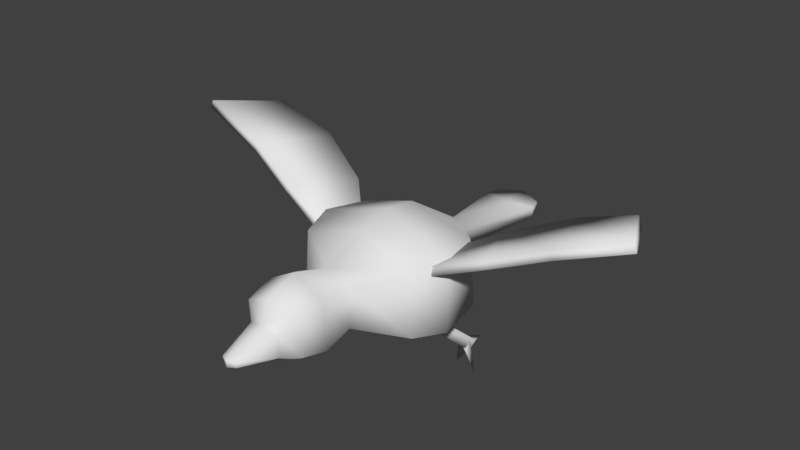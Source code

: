 # Source: bird.blend  (saved by Blender 2.79.0; exported with 4.5.12 LTS)
import bpy
from mathutils import Matrix  # noqa: F401  (used for matrix-valued properties, if any)

bpy.ops.wm.read_factory_settings(use_empty=True)
scene = bpy.context.scene
scene.name = 'Scene'

# ---- collections
col_collection_1 = bpy.data.collections.new('Collection 1'); scene.collection.children.link(col_collection_1)

# ---- materials (node trees are filled in below, after node groups)
mat_material_001 = bpy.data.materials.new('Material.001')
mat_material_001.alpha_threshold = 0.0
mat_material_001.use_transparent_shadow = False
mat_material_001.roughness = 0.5

# ---- material node trees

# ---- world
world_world = bpy.data.worlds.new('World'); scene.world = world_world
world_world.color = (0.05088, 0.05088, 0.05088)
world_world.use_sun_shadow = False
world_world.sun_shadow_jitter_overblur = 0.0
world_world.cycles.sampling_method = 'MANUAL'

# ---- meshes
me_cube_002 = bpy.data.meshes.new('Cube.002')
me_cube_002.from_pydata([(0.8748, -4.201, -0.2735), (0.8748, -4.457, 1.076), (1.028, -3.358, -0.3994), (1.028, -3.477, 1.275), (0.8498, -2.207, -0.2834), (0.8498, -2.151, 1.028), (0.5542, -4.701, -0.1362), (0.5542, -4.701, 0.5795), (0.2736, -6.047, 0.1068), (0.2736, -6.047, 0.2759), (2.103, -0.878, -0.7749), (2.103, -0.785, 1.39), (2.477, 0.3333, -1.009), (2.477, 0.4212, 1.528), (2.148, 2.138, -0.9639), (2.097, 1.915, 1.406), (0.5278, 3.913, -0.2425), (0.4731, 3.857, 0.3795), (1.001, 7.034, -0.1445), (0.9464, 7.11, 0.1287), (0.8447, 7.564, -0.1544), (0.79, 7.639, 0.1187), (1.52, 2.444, -2.904), (0.8003, 0.6336, -1.249), (1.58, 2.657, -2.593), (0.8602, 0.847, -0.9382), (1.888, 2.341, -2.904), (1.168, 0.5305, -1.249), (1.948, 2.554, -2.593), (1.227, 0.7439, -0.9382), (1.867, 2.982, -2.656), (1.798, 2.16, -2.761), (1.606, 2.63, -2.579), (1.546, 2.417, -2.889), (1.858, 2.374, -2.451), (2.137, 2.327, -3.662), (1.876, 2.326, -2.89), (1.602, 2.423, -2.435), (1.542, 2.21, -2.746), (1.935, 2.539, -2.58), (1.268, 2.524, -3.63), (2.951, 2.511, 1.708), (3.074, 2.511, 1.424), (3.84, 0.1211, 2.064), (3.963, 0.1211, 1.78), (1.708, -0.332, 0.8774), (1.585, -0.332, 1.161), (1.555, 0.9848, 0.8164), (1.432, 0.9848, 1.1), (4.982, 3.346, 2.52), (5.105, 3.346, 2.237), (5.695, 0.614, 2.806), (5.818, 0.614, 2.523), (6.934, 3.131, 3.302), (7.057, 3.131, 3.018), (8.007, 0.8406, 3.731), (8.13, 0.8406, 3.448), (1.741e-07, -4.344, -0.6549), (1.741e-07, -4.601, 1.47), (1.741e-07, -3.365, -0.8896), (1.741e-07, -3.459, 1.845), (-0.8748, -4.201, -0.2735), (-0.8748, -4.457, 1.076), (-1.028, -3.358, -0.3994), (-1.028, -3.477, 1.275), (1.741e-07, -2.212, -0.6122), (1.741e-07, -2.136, 1.379), (-0.8498, -2.207, -0.2834), (-0.8498, -2.151, 1.028), (1.741e-07, -4.733, -0.2956), (1.741e-07, -4.733, 0.7442), (-0.5542, -4.701, -0.1362), (-0.5542, -4.701, 0.5795), (1.741e-07, -6.167, 0.06916), (1.741e-07, -6.167, 0.3148), (-0.2736, -6.047, 0.1068), (-0.2736, -6.047, 0.2759), (1.741e-07, -0.586, -1.299), (1.741e-07, -0.5741, 1.969), (-2.103, -0.878, -0.7749), (-2.103, -0.785, 1.39), (1.741e-07, 0.3595, -1.756), (1.741e-07, 0.4835, 2.32), (-2.477, 0.3333, -1.009), (-2.477, 0.4212, 1.528), (1.741e-07, 1.841, -1.612), (1.741e-07, 1.706, 2.116), (-2.148, 2.138, -0.9639), (-2.097, 1.915, 1.406), (1.741e-07, 3.933, -0.5533), (1.741e-07, 3.902, 0.6848), (-0.5278, 3.913, -0.2425), (-0.4731, 3.857, 0.3795), (1.741e-07, 6.793, -0.2129), (1.741e-07, 6.893, 0.2018), (-1.001, 7.034, -0.1445), (-0.9464, 7.11, 0.1287), (1.741e-07, 7.864, -0.2229), (1.741e-07, 7.965, 0.1918), (-0.8447, 7.564, -0.1544), (-0.79, 7.639, 0.1187), (-1.52, 2.444, -2.904), (-0.8003, 0.6336, -1.249), (-1.58, 2.657, -2.593), (-0.8602, 0.847, -0.9382), (-1.888, 2.341, -2.904), (-1.168, 0.5305, -1.249), (-1.948, 2.554, -2.593), (-1.227, 0.7439, -0.9382), (-1.867, 2.982, -2.656), (-1.798, 2.16, -2.761), (-1.606, 2.63, -2.579), (-1.546, 2.417, -2.889), (-1.858, 2.374, -2.451), (-2.137, 2.327, -3.662), (-1.876, 2.326, -2.89), (-1.602, 2.423, -2.435), (-1.542, 2.21, -2.746), (-1.935, 2.539, -2.58), (-1.268, 2.524, -3.63), (-2.951, 2.511, 1.708), (-3.074, 2.511, 1.424), (-3.84, 0.1211, 2.064), (-3.963, 0.1211, 1.78), (-1.708, -0.332, 0.8774), (-1.585, -0.332, 1.161), (-1.555, 0.9848, 0.8164), (-1.432, 0.9848, 1.1), (-4.982, 3.346, 2.52), (-5.105, 3.346, 2.237), (-5.695, 0.614, 2.806), (-5.818, 0.614, 2.523), (-6.934, 3.131, 3.302), (-7.057, 3.131, 3.018), (-8.007, 0.8406, 3.731), (-8.13, 0.8406, 3.448)], [], [(3, 2, 4, 5), (2, 3, 1, 0), (1, 58, 70, 7), (59, 2, 0, 57), (3, 60, 58, 1), (5, 4, 10, 11), (2, 59, 65, 4), (60, 3, 5, 66), (7, 70, 74, 9), (0, 1, 7, 6), (57, 0, 6, 69), (8, 9, 74, 73), (6, 7, 9, 8), (69, 6, 8, 73), (78, 11, 13, 82), (4, 65, 77, 10), (66, 5, 11, 78), (82, 13, 15, 86), (11, 10, 12, 13), (10, 77, 81, 12), (15, 14, 16, 17), (13, 12, 14, 15), (12, 81, 85, 14), (90, 17, 19, 94), (14, 85, 89, 16), (86, 15, 17, 90), (19, 18, 20, 21), (17, 16, 18, 19), (16, 89, 93, 18), (97, 98, 21, 20), (18, 93, 97, 20), (94, 19, 21, 98), (22, 23, 25, 24), (24, 25, 29, 28), (28, 29, 27, 26), (26, 27, 23, 22), (24, 28, 30), (33, 32, 35), (22, 24, 30), (28, 26, 30), (26, 22, 30), (32, 34, 35), (34, 31, 35), (31, 33, 35), (38, 37, 40), (37, 39, 40), (39, 36, 40), (36, 38, 40), (48, 46, 43, 41), (42, 41, 49, 50), (47, 45, 46, 48), (45, 47, 42, 44), (47, 48, 41, 42), (46, 45, 44, 43), (50, 49, 53, 54), (41, 43, 51, 49), (44, 42, 50, 52), (43, 44, 52, 51), (54, 53, 55, 56), (49, 51, 55, 53), (51, 52, 56, 55), (52, 50, 54, 56), (64, 68, 67, 63), (63, 61, 62, 64), (62, 72, 70, 58), (59, 57, 61, 63), (64, 62, 58, 60), (68, 80, 79, 67), (63, 67, 65, 59), (60, 66, 68, 64), (72, 76, 74, 70), (61, 71, 72, 62), (57, 69, 71, 61), (75, 73, 74, 76), (71, 75, 76, 72), (69, 73, 75, 71), (78, 82, 84, 80), (67, 79, 77, 65), (66, 78, 80, 68), (82, 86, 88, 84), (80, 84, 83, 79), (79, 83, 81, 77), (88, 92, 91, 87), (84, 88, 87, 83), (83, 87, 85, 81), (90, 94, 96, 92), (87, 91, 89, 85), (86, 90, 92, 88), (96, 100, 99, 95), (92, 96, 95, 91), (91, 95, 93, 89), (97, 99, 100, 98), (95, 99, 97, 93), (94, 98, 100, 96), (101, 103, 104, 102), (103, 107, 108, 104), (107, 105, 106, 108), (105, 101, 102, 106), (103, 109, 107), (112, 114, 111), (101, 109, 103), (107, 109, 105), (105, 109, 101), (111, 114, 113), (113, 114, 110), (110, 114, 112), (117, 119, 116), (116, 119, 118), (118, 119, 115), (115, 119, 117), (127, 120, 122, 125), (121, 129, 128, 120), (126, 127, 125, 124), (124, 123, 121, 126), (126, 121, 120, 127), (125, 122, 123, 124), (129, 133, 132, 128), (120, 128, 130, 122), (123, 131, 129, 121), (122, 130, 131, 123), (133, 135, 134, 132), (128, 132, 134, 130), (130, 134, 135, 131), (131, 135, 133, 129)])
me_cube_002.polygons.foreach_set('use_smooth', [True] * 124)
_uv = me_cube_002.uv_layers.new(name='UVMap')
_uv.uv.foreach_set('vector', [0.2151, 0.8153, 0.2231, 0.7028, 0.3004, 0.7106, 0.3042, 0.7987, 0.2231, 0.7028, 0.2151, 0.8153, 0.1492, 0.8019, 0.1665, 0.7112, 0.1492, 0.8019, 0.1396, 0.8284, 0.1307, 0.7796, 0.1329, 0.7686, 0.2226, 0.6698, 0.2231, 0.7028, 0.1665, 0.7112, 0.1568, 0.6856, 0.2151, 0.8153, 0.2163, 0.8536, 0.1396, 0.8284, 0.1492, 0.8019, 0.3042, 0.7987, 0.3004, 0.7106, 0.3897, 0.6776, 0.396, 0.823, 0.2231, 0.7028, 0.2226, 0.6698, 0.3001, 0.6885, 0.3004, 0.7106, 0.2163, 0.8536, 0.2151, 0.8153, 0.3042, 0.7987, 0.3052, 0.8223, 0.1329, 0.7686, 0.1307, 0.7796, 0.03434, 0.7508, 0.04242, 0.7482, 0.1665, 0.7112, 0.1492, 0.8019, 0.1329, 0.7686, 0.1329, 0.7205, 0.1568, 0.6856, 0.1665, 0.7112, 0.1329, 0.7205, 0.1307, 0.7098, 0.04242, 0.7368, 0.04242, 0.7482, 0.03434, 0.7508, 0.03434, 0.7343, 0.1329, 0.7205, 0.1329, 0.7686, 0.04242, 0.7482, 0.04242, 0.7368, 0.1307, 0.7098, 0.1329, 0.7205, 0.04242, 0.7368, 0.03434, 0.7343, 0.4101, 0.8619, 0.396, 0.823, 0.477, 0.8323, 0.4812, 0.8855, 0.3004, 0.7106, 0.3001, 0.6885, 0.4093, 0.6423, 0.3897, 0.6776, 0.3052, 0.8223, 0.3042, 0.7987, 0.396, 0.823, 0.4101, 0.8619, 0.4812, 0.8855, 0.477, 0.8323, 0.5774, 0.8241, 0.5634, 0.8718, 0.396, 0.823, 0.3897, 0.6776, 0.4711, 0.6618, 0.477, 0.8323, 0.3897, 0.6776, 0.4093, 0.6423, 0.4729, 0.6116, 0.4711, 0.6618, 0.5774, 0.8241, 0.5924, 0.6649, 0.7116, 0.7133, 0.7078, 0.7551, 0.477, 0.8323, 0.4711, 0.6618, 0.5924, 0.6649, 0.5774, 0.8241, 0.4711, 0.6618, 0.4729, 0.6116, 0.5724, 0.6213, 0.5924, 0.6649, 0.7109, 0.7756, 0.7078, 0.7551, 0.9264, 0.7383, 0.9118, 0.7432, 0.5924, 0.6649, 0.5724, 0.6213, 0.7129, 0.6924, 0.7116, 0.7133, 0.5634, 0.8718, 0.5774, 0.8241, 0.7078, 0.7551, 0.7109, 0.7756, 0.9264, 0.7383, 0.9213, 0.7199, 0.9569, 0.7192, 0.9619, 0.7376, 0.7078, 0.7551, 0.7116, 0.7133, 0.9213, 0.7199, 0.9264, 0.7383, 0.7116, 0.7133, 0.7129, 0.6924, 0.9051, 0.7153, 0.9213, 0.7199, 0.9771, 0.7146, 0.9838, 0.7425, 0.9619, 0.7376, 0.9569, 0.7192, 0.9213, 0.7199, 0.9051, 0.7153, 0.9771, 0.7146, 0.9569, 0.7192, 0.9118, 0.7432, 0.9264, 0.7383, 0.9619, 0.7376, 0.9838, 0.7425, 0.6129, 0.5345, 0.4913, 0.6457, 0.5056, 0.6666, 0.6272, 0.5554, 0.6272, 0.5554, 0.5056, 0.6666, 0.4987, 0.6666, 0.6203, 0.5554, 0.6203, 0.5554, 0.4987, 0.6666, 0.4843, 0.6457, 0.606, 0.5345, 0.606, 0.5345, 0.4843, 0.6457, 0.4913, 0.6457, 0.6129, 0.5345, 0.6272, 0.5554, 0.6203, 0.5554, 0.6491, 0.5512, 0.6111, 0.5355, 0.6254, 0.5564, 0.6051, 0.4836, 0.6129, 0.5345, 0.6272, 0.5554, 0.6491, 0.5512, 0.6203, 0.5554, 0.606, 0.5345, 0.6491, 0.5512, 0.606, 0.5345, 0.6129, 0.5345, 0.6491, 0.5512, 0.6254, 0.5564, 0.6082, 0.565, 0.6051, 0.4836, 0.6082, 0.565, 0.5938, 0.5441, 0.6051, 0.4836, 0.5938, 0.5441, 0.6111, 0.5355, 0.6051, 0.4836, 0.5971, 0.5451, 0.6115, 0.566, 0.6183, 0.4858, 0.6115, 0.566, 0.6193, 0.5563, 0.6183, 0.4858, 0.6193, 0.5563, 0.605, 0.5354, 0.6183, 0.4858, 0.605, 0.5354, 0.5971, 0.5451, 0.6183, 0.4858, 0.5149, 0.8035, 0.4264, 0.8076, 0.4568, 0.8683, 0.6174, 0.8444, 0.6174, 0.8253, 0.6174, 0.8444, 0.6735, 0.899, 0.6735, 0.8799, 0.5149, 0.7845, 0.4264, 0.7886, 0.4264, 0.8076, 0.5149, 0.8035, 0.4264, 0.7886, 0.5149, 0.7845, 0.6174, 0.8253, 0.4568, 0.8492, 0.5149, 0.7845, 0.5149, 0.8035, 0.6174, 0.8444, 0.6174, 0.8253, 0.4264, 0.8076, 0.4264, 0.7886, 0.4568, 0.8492, 0.4568, 0.8683, 0.6735, 0.8799, 0.6735, 0.899, 0.6591, 0.9514, 0.6591, 0.9324, 0.6174, 0.8444, 0.4568, 0.8683, 0.49, 0.9181, 0.6735, 0.899, 0.4568, 0.8492, 0.6174, 0.8253, 0.6735, 0.8799, 0.49, 0.8991, 0.4568, 0.8683, 0.4568, 0.8492, 0.49, 0.8991, 0.49, 0.9181, 0.6591, 0.9324, 0.6591, 0.9514, 0.5052, 0.9803, 0.5052, 0.9613, 0.6735, 0.899, 0.49, 0.9181, 0.5052, 0.9803, 0.6591, 0.9514, 0.49, 0.9181, 0.49, 0.8991, 0.5052, 0.9613, 0.5052, 0.9803, 0.49, 0.8991, 0.6735, 0.8799, 0.6591, 0.9324, 0.5052, 0.9613, 0.2151, 0.8153, 0.3042, 0.7987, 0.3004, 0.7106, 0.2231, 0.7028, 0.2231, 0.7028, 0.1665, 0.7112, 0.1492, 0.8019, 0.2151, 0.8153, 0.1492, 0.8019, 0.1329, 0.7686, 0.1307, 0.7796, 0.1396, 0.8284, 0.2226, 0.6698, 0.1568, 0.6856, 0.1665, 0.7112, 0.2231, 0.7028, 0.2151, 0.8153, 0.1492, 0.8019, 0.1396, 0.8284, 0.2163, 0.8536, 0.3042, 0.7987, 0.396, 0.823, 0.3897, 0.6776, 0.3004, 0.7106, 0.2231, 0.7028, 0.3004, 0.7106, 0.3001, 0.6885, 0.2226, 0.6698, 0.2163, 0.8536, 0.3052, 0.8223, 0.3042, 0.7987, 0.2151, 0.8153, 0.1329, 0.7686, 0.04242, 0.7482, 0.03434, 0.7508, 0.1307, 0.7796, 0.1665, 0.7112, 0.1329, 0.7205, 0.1329, 0.7686, 0.1492, 0.8019, 0.1568, 0.6856, 0.1307, 0.7098, 0.1329, 0.7205, 0.1665, 0.7112, 0.04242, 0.7368, 0.03434, 0.7343, 0.03434, 0.7508, 0.04242, 0.7482, 0.1329, 0.7205, 0.04242, 0.7368, 0.04242, 0.7482, 0.1329, 0.7686, 0.1307, 0.7098, 0.03434, 0.7343, 0.04242, 0.7368, 0.1329, 0.7205, 0.4101, 0.8619, 0.4812, 0.8855, 0.477, 0.8323, 0.396, 0.823, 0.3004, 0.7106, 0.3897, 0.6776, 0.4093, 0.6423, 0.3001, 0.6885, 0.3052, 0.8223, 0.4101, 0.8619, 0.396, 0.823, 0.3042, 0.7987, 0.4812, 0.8855, 0.5634, 0.8718, 0.5774, 0.8241, 0.477, 0.8323, 0.396, 0.823, 0.477, 0.8323, 0.4711, 0.6618, 0.3897, 0.6776, 0.3897, 0.6776, 0.4711, 0.6618, 0.4729, 0.6116, 0.4093, 0.6423, 0.5774, 0.8241, 0.7078, 0.7551, 0.7116, 0.7133, 0.5924, 0.6649, 0.477, 0.8323, 0.5774, 0.8241, 0.5924, 0.6649, 0.4711, 0.6618, 0.4711, 0.6618, 0.5924, 0.6649, 0.5724, 0.6213, 0.4729, 0.6116, 0.7109, 0.7756, 0.9118, 0.7432, 0.9264, 0.7383, 0.7078, 0.7551, 0.5924, 0.6649, 0.7116, 0.7133, 0.7129, 0.6924, 0.5724, 0.6213, 0.5634, 0.8718, 0.7109, 0.7756, 0.7078, 0.7551, 0.5774, 0.8241, 0.9264, 0.7383, 0.9619, 0.7376, 0.9569, 0.7192, 0.9213, 0.7199, 0.7078, 0.7551, 0.9264, 0.7383, 0.9213, 0.7199, 0.7116, 0.7133, 0.7116, 0.7133, 0.9213, 0.7199, 0.9051, 0.7153, 0.7129, 0.6924, 0.9771, 0.7146, 0.9569, 0.7192, 0.9619, 0.7376, 0.9838, 0.7425, 0.9213, 0.7199, 0.9569, 0.7192, 0.9771, 0.7146, 0.9051, 0.7153, 0.9118, 0.7432, 0.9838, 0.7425, 0.9619, 0.7376, 0.9264, 0.7383, 0.6129, 0.5345, 0.6272, 0.5554, 0.5056, 0.6666, 0.4913, 0.6457, 0.6272, 0.5554, 0.6203, 0.5554, 0.4987, 0.6666, 0.5056, 0.6666, 0.6203, 0.5554, 0.606, 0.5345, 0.4843, 0.6457, 0.4987, 0.6666, 0.606, 0.5345, 0.6129, 0.5345, 0.4913, 0.6457, 0.4843, 0.6457, 0.6272, 0.5554, 0.6491, 0.5512, 0.6203, 0.5554, 0.6111, 0.5355, 0.6051, 0.4836, 0.6254, 0.5564, 0.6129, 0.5345, 0.6491, 0.5512, 0.6272, 0.5554, 0.6203, 0.5554, 0.6491, 0.5512, 0.606, 0.5345, 0.606, 0.5345, 0.6491, 0.5512, 0.6129, 0.5345, 0.6254, 0.5564, 0.6051, 0.4836, 0.6082, 0.565, 0.6082, 0.565, 0.6051, 0.4836, 0.5938, 0.5441, 0.5938, 0.5441, 0.6051, 0.4836, 0.6111, 0.5355, 0.5971, 0.5451, 0.6183, 0.4858, 0.6115, 0.566, 0.6115, 0.566, 0.6183, 0.4858, 0.6193, 0.5563, 0.6193, 0.5563, 0.6183, 0.4858, 0.605, 0.5354, 0.605, 0.5354, 0.6183, 0.4858, 0.5971, 0.5451, 0.5149, 0.8035, 0.6174, 0.8444, 0.4568, 0.8683, 0.4264, 0.8076, 0.6174, 0.8253, 0.6735, 0.8799, 0.6735, 0.899, 0.6174, 0.8444, 0.5149, 0.7845, 0.5149, 0.8035, 0.4264, 0.8076, 0.4264, 0.7886, 0.4264, 0.7886, 0.4568, 0.8492, 0.6174, 0.8253, 0.5149, 0.7845, 0.5149, 0.7845, 0.6174, 0.8253, 0.6174, 0.8444, 0.5149, 0.8035, 0.4264, 0.8076, 0.4568, 0.8683, 0.4568, 0.8492, 0.4264, 0.7886, 0.6735, 0.8799, 0.6591, 0.9324, 0.6591, 0.9514, 0.6735, 0.899, 0.6174, 0.8444, 0.6735, 0.899, 0.49, 0.9181, 0.4568, 0.8683, 0.4568, 0.8492, 0.49, 0.8991, 0.6735, 0.8799, 0.6174, 0.8253, 0.4568, 0.8683, 0.49, 0.9181, 0.49, 0.8991, 0.4568, 0.8492, 0.6591, 0.9324, 0.5052, 0.9613, 0.5052, 0.9803, 0.6591, 0.9514, 0.6735, 0.899, 0.6591, 0.9514, 0.5052, 0.9803, 0.49, 0.9181, 0.49, 0.9181, 0.5052, 0.9803, 0.5052, 0.9613, 0.49, 0.8991, 0.49, 0.8991, 0.5052, 0.9613, 0.6591, 0.9324, 0.6735, 0.8799])
me_cube_002.materials.append(mat_material_001)
me_cube_002.use_remesh_preserve_volume = False
me_cube_002.use_remesh_preserve_attributes = False
me_cube_002.use_mirror_vertex_groups = False
me_cube_002.update()
arm_armature = bpy.data.armatures.new('Armature')  # bones are not reproduced

# ---- objects
ob_armature = bpy.data.objects.new('Armature', arm_armature)
ob_cube = bpy.data.objects.new('Cube', me_cube_002)

# ---- transforms, parenting, visibility, modifiers, constraints
ob_armature.location = (8.315e-08, 0.0, 0.0)
ob_armature.lineart.crease_threshold = 0.0
ob_cube.parent = ob_armature
ob_cube.location = (0.0, 0.0, 0.0)
ob_cube.lineart.crease_threshold = 0.0
_vg = ob_cube.vertex_groups.new(name='Bone')
for _i, _w in zip([10, 11, 12, 13, 14, 15, 22, 23, 24, 25, 26, 27, 28, 29, 30, 31, 32, 33, 34, 35, 36, 37, 38, 39, 40, 77, 79, 80, 81, 83, 84, 85, 87, 88, 101, 102, 103, 104, 105, 106, 107, 108, 109, 110, 111, 112, 113, 114, 115, 116, 117, 118, 119], [0.05845, 0.003945, 0.09116, 0.01537, 0.04802, 0.002856, 0.8863, 0.844, 0.8876, 0.8597, 0.8867, 0.8706, 0.8869, 0.8731, 0.8873, 1.0, 1.0, 1.0, 1.0, 1.0, 1.0, 1.0, 1.0, 1.0, 1.0, 0.2762, 0.05925, 0.004554, 0.9958, 0.09231, 0.01607, 0.193, 0.04856, 0.003271, 0.8901, 0.8492, 0.8914, 0.8643, 0.8905, 0.8749, 0.8907, 0.8773, 0.8911, 1.0, 1.0, 1.0, 1.0, 1.0, 1.0, 1.0, 1.0, 1.0, 1.0]): _vg.add([_i], _w, 'REPLACE')
_vg = ob_cube.vertex_groups.new(name='Bone.001')
for _i, _w in zip([4, 10, 11, 12, 13, 14, 15, 22, 23, 24, 25, 26, 27, 28, 29, 30, 41, 42, 45, 46, 47, 48, 77], [0.0268, 0.5496, 0.1965, 0.585, 0.2027, 0.1411, 0.122, 0.1137, 0.156, 0.1124, 0.1403, 0.1133, 0.1294, 0.1131, 0.1269, 0.1127, 0.05531, 0.02967, 0.09639, 0.1357, 0.1779, 0.8468, 0.02622]): _vg.add([_i], _w, 'REPLACE')
_vg = ob_cube.vertex_groups.new(name='Bone.002')
for _i, _w in zip([41, 42, 43, 44, 45, 46, 47, 48, 49, 50, 51, 52, 53, 54], [0.846, 0.8617, 0.9025, 0.9116, 0.8996, 0.8597, 0.8186, 0.151, 0.1277, 0.1314, 0.04477, 0.04375, 0.01186, 0.007742]): _vg.add([_i], _w, 'REPLACE')
_vg = ob_cube.vertex_groups.new(name='Bone.009')
for _i, _w in zip([41, 42, 43, 44, 49, 50, 51, 52, 53, 54, 55, 56], [0.09872, 0.09849, 0.07679, 0.07583, 0.8653, 0.8619, 0.9515, 0.9522, 0.9675, 0.9697, 0.9969, 0.9963]): _vg.add([_i], _w, 'REPLACE')
_vg = ob_cube.vertex_groups.new(name='Bone.003')
for _i, _w in zip([11, 13, 15, 67, 68, 77, 78, 79, 80, 82, 83, 84, 86, 87, 88, 101, 102, 103, 104, 105, 106, 107, 108, 109], [0.07838, 0.1058, 0.08713, 0.02988, 0.01524, 0.02913, 0.1512, 0.5573, 0.264, 0.4688, 0.593, 0.2973, 0.1507, 0.1528, 0.1988, 0.1099, 0.1508, 0.1086, 0.1357, 0.1095, 0.1251, 0.1093, 0.1227, 0.1089]): _vg.add([_i], _w, 'REPLACE')
_vg = ob_cube.vertex_groups.new(name='Bone.004')
for _i, _w in zip([120, 121, 122, 123, 124, 125, 126, 127, 128, 129, 130, 131, 132, 133], [0.9053, 0.9055, 0.9177, 0.9185, 0.9949, 0.9944, 0.997, 0.9984, 0.1336, 0.1373, 0.05007, 0.04985, 0.01409, 0.01]): _vg.add([_i], _w, 'REPLACE')
_vg = ob_cube.vertex_groups.new(name='Bone.010')
for _i, _w in zip([120, 121, 122, 123, 128, 129, 130, 131, 132, 133, 134, 135], [0.09474, 0.09452, 0.08228, 0.08146, 0.8664, 0.8627, 0.9499, 0.9501, 0.968, 0.97, 0.9967, 0.9961]): _vg.add([_i], _w, 'REPLACE')
_vg = ob_cube.vertex_groups.new(name='Bone.005')
for _i, _w in zip([10, 11, 12, 13, 14, 15, 16, 17, 78, 79, 80, 82, 83, 84, 85, 86, 87, 88, 89, 90, 91, 92], [0.08373, 0.1897, 0.1934, 0.3384, 0.7457, 0.5907, 0.9829, 0.9844, 0.09275, 0.0851, 0.1902, 0.2411, 0.1958, 0.3391, 0.7705, 0.7172, 0.7462, 0.5911, 0.9875, 0.9818, 0.9829, 0.9844]): _vg.add([_i], _w, 'REPLACE')
_vg = ob_cube.vertex_groups.new(name='Bone.006')
for _i, _w in zip([18, 19, 20, 21, 93, 94, 95, 96, 97, 98, 99, 100], [0.987, 0.9978, 0.9956, 0.9977, 0.9974, 0.9962, 0.987, 0.9978, 0.9999, 0.9998, 0.9956, 0.9977]): _vg.add([_i], _w, 'REPLACE')
_vg = ob_cube.vertex_groups.new(name='Bone.007')
for _i, _w in zip([0, 1, 2, 3, 4, 5, 10, 11, 12, 13, 14, 15, 58, 59, 60, 61, 62, 63, 64, 65, 66, 67, 68, 77, 78, 79, 80, 82, 83, 84, 86, 87, 88], [0.02591, 0.04881, 0.137, 0.1659, 0.7669, 0.8314, 0.2482, 0.4602, 0.09885, 0.2903, 0.03198, 0.157, 0.03967, 0.06199, 0.179, 0.02593, 0.04882, 0.137, 0.1659, 0.2409, 0.8779, 0.767, 0.8314, 0.5665, 0.7057, 0.2505, 0.4609, 0.2514, 0.1005, 0.2909, 0.09807, 0.03279, 0.1574]): _vg.add([_i], _w, 'REPLACE')
_vg = ob_cube.vertex_groups.new(name='Bone.008')
for _i, _w in zip([0, 1, 2, 3, 4, 5, 6, 7, 8, 9, 10, 11, 13, 57, 58, 59, 60, 61, 62, 63, 64, 65, 66, 67, 68, 69, 70, 71, 72, 73, 74, 75, 76, 77, 79, 80, 84], [0.959, 0.9474, 0.8521, 0.823, 0.1724, 0.1094, 0.9918, 0.9873, 0.9997, 0.9995, 0.03232, 0.04534, 0.008195, 0.9832, 0.9529, 0.9311, 0.8132, 0.959, 0.9474, 0.8521, 0.823, 0.7235, 0.09167, 0.1724, 0.1094, 0.9965, 0.9908, 0.9918, 0.9873, 0.9999, 1.0, 0.9997, 0.9995, 0.06741, 0.03307, 0.04557, 0.008402]): _vg.add([_i], _w, 'REPLACE')
_m = ob_cube.modifiers.new('Armature', 'ARMATURE')
_m.object = ob_armature

# ---- collection membership
col_collection_1.objects.link(ob_armature)
col_collection_1.objects.link(ob_cube)

# ---- scene / render settings (as saved in the file)
scene.frame_start = 0; scene.frame_end = 36; scene.frame_set(1)
scene.render.engine = 'BLENDER_EEVEE_NEXT'
scene.render.resolution_percentage = 50
scene.render.dither_intensity = 0.0
scene.cycles.use_denoising = False
scene.cycles.samples = 128
scene.cycles.sampling_pattern = 'TABULATED_SOBOL'
scene.cycles.use_adaptive_sampling = False
scene.cycles.use_light_tree = False
scene.cycles.blur_glossy = 0.0
scene.cycles.sample_clamp_indirect = 0.0
scene.view_settings.view_transform = 'Standard'
bpy.context.view_layer.update()

# ---- added for rendering (the .blend has no active camera and no usable light): camera, sun
cam_auto = bpy.data.cameras.new('AutoCamera')
cam_auto.lens = 50.0
cam_auto.sensor_width = 36.0
cam_auto.clip_end = 1000.0
ob_auto_camera = bpy.data.objects.new('AutoCamera', cam_auto)
scene.collection.objects.link(ob_auto_camera)
ob_auto_camera.location = (19.4742, -22.2624, 17.0912)
ob_auto_camera.rotation_euler = (1.09748, -7.21219e-08, 0.694738)
scene.camera = ob_auto_camera
light_auto_sun = bpy.data.lights.new('AutoSun', 'SUN')
light_auto_sun.energy = 3.0
light_auto_sun.angle = 0.0523599
ob_auto_sun = bpy.data.objects.new('AutoSun', light_auto_sun)
scene.collection.objects.link(ob_auto_sun)
ob_auto_sun.rotation_euler = (0.872665, 0.174533, 0.523599)
bpy.context.view_layer.update()
